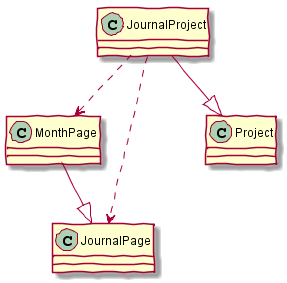

The diagram above was rendered by PlantUML. Its source (embedded in the PNG):
@startuml

skinparam handwritten true
class MonthPage
class JournalPage
class JournalProject
class Project

JournalProject --|> Project
MonthPage --|> JournalPage

JournalProject ..> MonthPage
JournalProject ..> JournalPage
@enduml